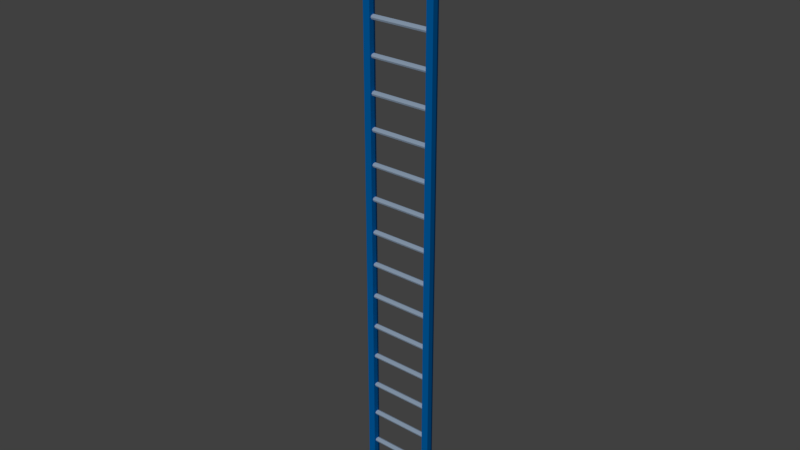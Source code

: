 # Source: Low_Poly_Ladder_02_Tall.blend  (saved by Blender 2.77.0; exported with 4.5.12 LTS)
import bpy
from mathutils import Matrix  # noqa: F401  (used for matrix-valued properties, if any)

bpy.ops.wm.read_factory_settings(use_empty=True)
scene = bpy.context.scene
scene.name = 'Scene'

# ---- collections
col_collection_1 = bpy.data.collections.new('Collection 1'); scene.collection.children.link(col_collection_1)

# ---- materials (node trees are filled in below, after node groups)
mat_low_poly_ladder_02__tall_mat_01 = bpy.data.materials.new('Low_Poly_Ladder_02__Tall_Mat_01')
mat_low_poly_ladder_02__tall_mat_01.alpha_threshold = 0.0
mat_low_poly_ladder_02__tall_mat_01.use_transparent_shadow = False
mat_low_poly_ladder_02__tall_mat_01.diffuse_color = (0.0, 0.2424, 0.8, 1.0)
mat_low_poly_ladder_02__tall_mat_01.roughness = 0.5
mat_low_poly_ladder_02__tall_mat_01.specular_intensity = 0.0
mat_low_poly_ladder_02_tall_mat_02 = bpy.data.materials.new('Low_Poly_Ladder_02_Tall_Mat_02')
mat_low_poly_ladder_02_tall_mat_02.alpha_threshold = 0.0
mat_low_poly_ladder_02_tall_mat_02.use_transparent_shadow = False
mat_low_poly_ladder_02_tall_mat_02.diffuse_color = (0.5979, 0.7732, 1.0, 1.0)
mat_low_poly_ladder_02_tall_mat_02.roughness = 0.5
mat_low_poly_ladder_02_tall_mat_02.specular_intensity = 0.0

# ---- material node trees

# ---- world
world_world = bpy.data.worlds.new('World'); scene.world = world_world
world_world.color = (0.05088, 0.05088, 0.05088)
world_world.use_sun_shadow = False
world_world.sun_shadow_jitter_overblur = 0.0
world_world.cycles.sampling_method = 'MANUAL'

# ---- lights
light_lamp = bpy.data.lights.new('Lamp', 'SUN')
light_lamp.transmission_factor = 0.0
light_lamp.cutoff_distance = 30.0
light_lamp.angle = 0.1993
light_lamp.energy = 1.0
light_lamp.shadow_buffer_clip_start = 1.001
light_lamp.shadow_soft_size = 0.1
light_lamp.shadow_cascade_max_distance = 1000.0

# ---- meshes
me_circle_001 = bpy.data.meshes.new('Circle.001')
me_circle_001.from_pydata([(3.0, 0.25, 0.0), (3.0, 0.1768, 0.1768), (3.0, -5.787e-07, 0.25), (3.0, -0.1768, 0.1768), (3.0, -0.25, 0.0), (3.0, -0.1768, -0.1768), (3.0, -4.976e-07, -0.25), (3.0, 0.1768, -0.1768), (-3.0, 0.25, 4.768e-07), (-3.0, 0.1768, 0.1768), (-3.0, 2.274e-07, 0.25), (-3.0, -0.1768, 0.1768), (-3.0, -0.25, 4.768e-07), (-3.0, -0.1768, -0.1768), (-3.0, 3.085e-07, -0.25), (-3.0, 0.1768, -0.1768), (3.333, 0.5, -1.667), (2.98, 0.3536, -1.667), (2.833, -1.937e-08, -1.667), (2.98, -0.3536, -1.667), (3.333, -0.5, -1.667), (3.687, -0.3536, -1.667), (3.833, 8.446e-09, -1.667), (3.687, 0.3536, -1.667), (2.98, 0.3536, 1.667), (3.333, 0.5, 1.667), (2.833, -1.937e-08, 1.667), (2.98, -0.3536, 1.667), (3.333, -0.5, 1.667), (3.687, -0.3536, 1.667), (3.833, 8.446e-09, 1.667), (3.687, 0.3536, 1.667), (-3.333, 0.5, -1.667), (-2.98, 0.3536, -1.667), (-2.833, -1.937e-08, -1.667), (-2.98, -0.3536, -1.667), (-3.333, -0.5, -1.667), (-3.687, -0.3536, -1.667), (-3.833, 8.446e-09, -1.667), (-3.687, 0.3536, -1.667), (-2.98, 0.3536, 1.667), (-3.333, 0.5, 1.667), (-2.833, -1.937e-08, 1.667), (-2.98, -0.3536, 1.667), (-3.333, -0.5, 1.667), (-3.687, -0.3536, 1.667), (-3.833, 8.446e-09, 1.667), (-3.687, 0.3536, 1.667), (3.0, 0.25, 3.333), (3.0, 0.1768, 3.51), (3.0, -5.787e-07, 3.583), (3.0, -0.1768, 3.51), (3.0, -0.25, 3.333), (3.0, -0.1768, 3.157), (3.0, -4.976e-07, 3.083), (3.0, 0.1768, 3.157), (-3.0, 0.25, 3.333), (-3.0, 0.1768, 3.51), (-3.0, 2.274e-07, 3.583), (-3.0, -0.1768, 3.51), (-3.0, -0.25, 3.333), (-3.0, -0.1768, 3.157), (-3.0, 3.085e-07, 3.083), (-3.0, 0.1768, 3.157), (2.98, 0.3536, 5.0), (3.333, 0.5, 5.0), (2.833, -1.937e-08, 5.0), (2.98, -0.3536, 5.0), (3.333, -0.5, 5.0), (3.687, -0.3536, 5.0), (3.833, 8.446e-09, 5.0), (3.687, 0.3536, 5.0), (-2.98, 0.3536, 5.0), (-3.333, 0.5, 5.0), (-2.833, -1.937e-08, 5.0), (-2.98, -0.3536, 5.0), (-3.333, -0.5, 5.0), (-3.687, -0.3536, 5.0), (-3.833, 8.446e-09, 5.0), (-3.687, 0.3536, 5.0), (3.0, 0.25, 6.667), (3.0, 0.1768, 6.843), (3.0, -5.787e-07, 6.917), (3.0, -0.1768, 6.843), (3.0, -0.25, 6.667), (3.0, -0.1768, 6.49), (3.0, -4.976e-07, 6.417), (3.0, 0.1768, 6.49), (-3.0, 0.25, 6.667), (-3.0, 0.1768, 6.843), (-3.0, 2.274e-07, 6.917), (-3.0, -0.1768, 6.843), (-3.0, -0.25, 6.667), (-3.0, -0.1768, 6.49), (-3.0, 3.085e-07, 6.417), (-3.0, 0.1768, 6.49), (2.98, 0.3536, 8.333), (3.333, 0.5, 8.333), (2.833, -1.937e-08, 8.333), (2.98, -0.3536, 8.333), (3.333, -0.5, 8.333), (3.687, -0.3536, 8.333), (3.833, 8.446e-09, 8.333), (3.687, 0.3536, 8.333), (-2.98, 0.3536, 8.333), (-3.333, 0.5, 8.333), (-2.833, -1.937e-08, 8.333), (-2.98, -0.3536, 8.333), (-3.333, -0.5, 8.333), (-3.687, -0.3536, 8.333), (-3.833, 8.446e-09, 8.333), (-3.687, 0.3536, 8.333), (3.0, 0.25, 10.0), (3.0, 0.1768, 10.18), (3.0, -5.787e-07, 10.25), (3.0, -0.1768, 10.18), (3.0, -0.25, 10.0), (3.0, -0.1768, 9.823), (3.0, -4.976e-07, 9.75), (3.0, 0.1768, 9.823), (-3.0, 0.25, 10.0), (-3.0, 0.1768, 10.18), (-3.0, 2.274e-07, 10.25), (-3.0, -0.1768, 10.18), (-3.0, -0.25, 10.0), (-3.0, -0.1768, 9.823), (-3.0, 3.085e-07, 9.75), (-3.0, 0.1768, 9.823), (2.98, 0.3536, 11.67), (3.333, 0.5, 11.67), (2.833, -1.937e-08, 11.67), (2.98, -0.3536, 11.67), (3.333, -0.5, 11.67), (3.687, -0.3536, 11.67), (3.833, 8.446e-09, 11.67), (3.687, 0.3536, 11.67), (-2.98, 0.3536, 11.67), (-3.333, 0.5, 11.67), (-2.833, -1.937e-08, 11.67), (-2.98, -0.3536, 11.67), (-3.333, -0.5, 11.67), (-3.687, -0.3536, 11.67), (-3.833, 8.446e-09, 11.67), (-3.687, 0.3536, 11.67), (3.0, 0.25, 13.33), (3.0, 0.1768, 13.51), (3.0, -5.787e-07, 13.58), (3.0, -0.1768, 13.51), (3.0, -0.25, 13.33), (3.0, -0.1768, 13.16), (3.0, -4.976e-07, 13.08), (3.0, 0.1768, 13.16), (-3.0, 0.25, 13.33), (-3.0, 0.1768, 13.51), (-3.0, 2.274e-07, 13.58), (-3.0, -0.1768, 13.51), (-3.0, -0.25, 13.33), (-3.0, -0.1768, 13.16), (-3.0, 3.085e-07, 13.08), (-3.0, 0.1768, 13.16), (2.98, 0.3536, 15.0), (3.333, 0.5, 15.0), (2.833, -1.937e-08, 15.0), (2.98, -0.3536, 15.0), (3.333, -0.5, 15.0), (3.687, -0.3536, 15.0), (3.833, 8.446e-09, 15.0), (3.687, 0.3536, 15.0), (-2.98, 0.3536, 15.0), (-3.333, 0.5, 15.0), (-2.833, -1.937e-08, 15.0), (-2.98, -0.3536, 15.0), (-3.333, -0.5, 15.0), (-3.687, -0.3536, 15.0), (-3.833, 8.446e-09, 15.0), (-3.687, 0.3536, 15.0), (3.0, 0.25, 16.67), (3.0, 0.1768, 16.84), (3.0, -5.787e-07, 16.92), (3.0, -0.1768, 16.84), (3.0, -0.25, 16.67), (3.0, -0.1768, 16.49), (3.0, -4.976e-07, 16.42), (3.0, 0.1768, 16.49), (-3.0, 0.25, 16.67), (-3.0, 0.1768, 16.84), (-3.0, 2.274e-07, 16.92), (-3.0, -0.1768, 16.84), (-3.0, -0.25, 16.67), (-3.0, -0.1768, 16.49), (-3.0, 3.085e-07, 16.42), (-3.0, 0.1768, 16.49), (2.98, 0.3536, 18.33), (3.333, 0.5, 18.33), (2.833, -1.937e-08, 18.33), (2.98, -0.3536, 18.33), (3.333, -0.5, 18.33), (3.687, -0.3536, 18.33), (3.833, 8.446e-09, 18.33), (3.687, 0.3536, 18.33), (-2.98, 0.3536, 18.33), (-3.333, 0.5, 18.33), (-2.833, -1.937e-08, 18.33), (-2.98, -0.3536, 18.33), (-3.333, -0.5, 18.33), (-3.687, -0.3536, 18.33), (-3.833, 8.446e-09, 18.33), (-3.687, 0.3536, 18.33), (3.0, 0.25, 20.0), (3.0, 0.1768, 20.18), (3.0, -5.787e-07, 20.25), (3.0, -0.1768, 20.18), (3.0, -0.25, 20.0), (3.0, -0.1768, 19.82), (3.0, -4.976e-07, 19.75), (3.0, 0.1768, 19.82), (-3.0, 0.25, 20.0), (-3.0, 0.1768, 20.18), (-3.0, 2.274e-07, 20.25), (-3.0, -0.1768, 20.18), (-3.0, -0.25, 20.0), (-3.0, -0.1768, 19.82), (-3.0, 3.085e-07, 19.75), (-3.0, 0.1768, 19.82), (2.98, 0.3536, 21.67), (3.333, 0.5, 21.67), (2.833, -1.937e-08, 21.67), (2.98, -0.3536, 21.67), (3.333, -0.5, 21.67), (3.687, -0.3536, 21.67), (3.833, 8.446e-09, 21.67), (3.687, 0.3536, 21.67), (-2.98, 0.3536, 21.67), (-3.333, 0.5, 21.67), (-2.833, -1.937e-08, 21.67), (-2.98, -0.3536, 21.67), (-3.333, -0.5, 21.67), (-3.687, -0.3536, 21.67), (-3.833, 8.446e-09, 21.67), (-3.687, 0.3536, 21.67), (3.0, 0.25, 23.33), (3.0, 0.1768, 23.51), (3.0, -5.787e-07, 23.58), (3.0, -0.1768, 23.51), (3.0, -0.25, 23.33), (3.0, -0.1768, 23.16), (3.0, -4.976e-07, 23.08), (3.0, 0.1768, 23.16), (-3.0, 0.25, 23.33), (-3.0, 0.1768, 23.51), (-3.0, 2.274e-07, 23.58), (-3.0, -0.1768, 23.51), (-3.0, -0.25, 23.33), (-3.0, -0.1768, 23.16), (-3.0, 3.085e-07, 23.08), (-3.0, 0.1768, 23.16), (2.98, 0.3536, 25.0), (3.333, 0.5, 25.0), (2.833, -1.937e-08, 25.0), (2.98, -0.3536, 25.0), (3.333, -0.5, 25.0), (3.687, -0.3536, 25.0), (3.833, 8.446e-09, 25.0), (3.687, 0.3536, 25.0), (-2.98, 0.3536, 25.0), (-3.333, 0.5, 25.0), (-2.833, -1.937e-08, 25.0), (-2.98, -0.3536, 25.0), (-3.333, -0.5, 25.0), (-3.687, -0.3536, 25.0), (-3.833, 8.446e-09, 25.0), (-3.687, 0.3536, 25.0), (3.0, 0.25, 26.67), (3.0, 0.1768, 26.84), (3.0, -5.787e-07, 26.92), (3.0, -0.1768, 26.84), (3.0, -0.25, 26.67), (3.0, -0.1768, 26.49), (3.0, -4.976e-07, 26.42), (3.0, 0.1768, 26.49), (-3.0, 0.25, 26.67), (-3.0, 0.1768, 26.84), (-3.0, 2.274e-07, 26.92), (-3.0, -0.1768, 26.84), (-3.0, -0.25, 26.67), (-3.0, -0.1768, 26.49), (-3.0, 3.085e-07, 26.42), (-3.0, 0.1768, 26.49), (2.98, 0.3536, 28.33), (3.333, 0.5, 28.33), (2.833, -1.937e-08, 28.33), (2.98, -0.3536, 28.33), (3.333, -0.5, 28.33), (3.687, -0.3536, 28.33), (3.833, 8.446e-09, 28.33), (3.687, 0.3536, 28.33), (-2.98, 0.3536, 28.33), (-3.333, 0.5, 28.33), (-2.833, -1.937e-08, 28.33), (-2.98, -0.3536, 28.33), (-3.333, -0.5, 28.33), (-3.687, -0.3536, 28.33), (-3.833, 8.446e-09, 28.33), (-3.687, 0.3536, 28.33), (3.0, 0.25, 30.0), (3.0, 0.1768, 30.18), (3.0, -5.787e-07, 30.25), (3.0, -0.1768, 30.18), (3.0, -0.25, 30.0), (3.0, -0.1768, 29.82), (3.0, -4.976e-07, 29.75), (3.0, 0.1768, 29.82), (-3.0, 0.25, 30.0), (-3.0, 0.1768, 30.18), (-3.0, 2.274e-07, 30.25), (-3.0, -0.1768, 30.18), (-3.0, -0.25, 30.0), (-3.0, -0.1768, 29.82), (-3.0, 3.085e-07, 29.75), (-3.0, 0.1768, 29.82), (2.98, 0.3536, 31.67), (3.333, 0.5, 31.67), (2.833, -1.937e-08, 31.67), (2.98, -0.3536, 31.67), (3.333, -0.5, 31.67), (3.687, -0.3536, 31.67), (3.833, 8.446e-09, 31.67), (3.687, 0.3536, 31.67), (-2.98, 0.3536, 31.67), (-3.333, 0.5, 31.67), (-2.833, -1.937e-08, 31.67), (-2.98, -0.3536, 31.67), (-3.333, -0.5, 31.67), (-3.687, -0.3536, 31.67), (-3.833, 8.446e-09, 31.67), (-3.687, 0.3536, 31.67), (3.0, 0.25, 33.33), (3.0, 0.1768, 33.51), (3.0, -5.787e-07, 33.58), (3.0, -0.1768, 33.51), (3.0, -0.25, 33.33), (3.0, -0.1768, 33.16), (3.0, -4.976e-07, 33.08), (3.0, 0.1768, 33.16), (-3.0, 0.25, 33.33), (-3.0, 0.1768, 33.51), (-3.0, 2.274e-07, 33.58), (-3.0, -0.1768, 33.51), (-3.0, -0.25, 33.33), (-3.0, -0.1768, 33.16), (-3.0, 3.085e-07, 33.08), (-3.0, 0.1768, 33.16), (2.98, 0.3536, 35.0), (3.333, 0.5, 35.0), (2.833, -1.937e-08, 35.0), (2.98, -0.3536, 35.0), (3.333, -0.5, 35.0), (3.687, -0.3536, 35.0), (3.833, 8.446e-09, 35.0), (3.687, 0.3536, 35.0), (-2.98, 0.3536, 35.0), (-3.333, 0.5, 35.0), (-2.833, -1.937e-08, 35.0), (-2.98, -0.3536, 35.0), (-3.333, -0.5, 35.0), (-3.687, -0.3536, 35.0), (-3.833, 8.446e-09, 35.0), (-3.687, 0.3536, 35.0), (3.0, 0.25, 36.67), (3.0, 0.1768, 36.84), (3.0, -5.787e-07, 36.92), (3.0, -0.1768, 36.84), (3.0, -0.25, 36.67), (3.0, -0.1768, 36.49), (3.0, -4.976e-07, 36.42), (3.0, 0.1768, 36.49), (-3.0, 0.25, 36.67), (-3.0, 0.1768, 36.84), (-3.0, 2.274e-07, 36.92), (-3.0, -0.1768, 36.84), (-3.0, -0.25, 36.67), (-3.0, -0.1768, 36.49), (-3.0, 3.085e-07, 36.42), (-3.0, 0.1768, 36.49), (2.98, 0.3536, 38.33), (3.333, 0.5, 38.33), (2.833, -1.937e-08, 38.33), (2.98, -0.3536, 38.33), (3.333, -0.5, 38.33), (3.687, -0.3536, 38.33), (3.833, 8.446e-09, 38.33), (3.687, 0.3536, 38.33), (-2.98, 0.3536, 38.33), (-3.333, 0.5, 38.33), (-2.833, -1.937e-08, 38.33), (-2.98, -0.3536, 38.33), (-3.333, -0.5, 38.33), (-3.687, -0.3536, 38.33), (-3.833, 8.446e-09, 38.33), (-3.687, 0.3536, 38.33), (3.0, 0.25, 40.0), (3.0, 0.1768, 40.18), (3.0, -5.787e-07, 40.25), (3.0, -0.1768, 40.18), (3.0, -0.25, 40.0), (3.0, -0.1768, 39.82), (3.0, -4.976e-07, 39.75), (3.0, 0.1768, 39.82), (-3.0, 0.25, 40.0), (-3.0, 0.1768, 40.18), (-3.0, 2.274e-07, 40.25), (-3.0, -0.1768, 40.18), (-3.0, -0.25, 40.0), (-3.0, -0.1768, 39.82), (-3.0, 3.085e-07, 39.75), (-3.0, 0.1768, 39.82), (2.98, 0.3536, 41.67), (3.333, 0.5, 41.67), (2.833, -1.937e-08, 41.67), (2.98, -0.3536, 41.67), (3.333, -0.5, 41.67), (3.687, -0.3536, 41.67), (3.833, 8.446e-09, 41.67), (3.687, 0.3536, 41.67), (-2.98, 0.3536, 41.67), (-3.333, 0.5, 41.67), (-2.833, -1.937e-08, 41.67), (-2.98, -0.3536, 41.67), (-3.333, -0.5, 41.67), (-3.687, -0.3536, 41.67), (-3.833, 8.446e-09, 41.67), (-3.687, 0.3536, 41.67), (3.0, 0.25, 43.33), (3.0, 0.1768, 43.51), (3.0, -5.787e-07, 43.58), (3.0, -0.1768, 43.51), (3.0, -0.25, 43.33), (3.0, -0.1768, 43.16), (3.0, -4.976e-07, 43.08), (3.0, 0.1768, 43.16), (-3.0, 0.25, 43.33), (-3.0, 0.1768, 43.51), (-3.0, 2.274e-07, 43.58), (-3.0, -0.1768, 43.51), (-3.0, -0.25, 43.33), (-3.0, -0.1768, 43.16), (-3.0, 3.085e-07, 43.08), (-3.0, 0.1768, 43.16), (2.98, 0.3536, 45.0), (3.333, 0.5, 45.0), (2.833, -1.937e-08, 45.0), (2.98, -0.3536, 45.0), (3.333, -0.5, 45.0), (3.687, -0.3536, 45.0), (3.833, 8.446e-09, 45.0), (3.687, 0.3536, 45.0), (-2.98, 0.3536, 45.0), (-3.333, 0.5, 45.0), (-2.833, -1.937e-08, 45.0), (-2.98, -0.3536, 45.0), (-3.333, -0.5, 45.0), (-3.687, -0.3536, 45.0), (-3.833, 8.446e-09, 45.0), (-3.687, 0.3536, 45.0), (3.0, 0.25, 46.67), (3.0, 0.1768, 46.84), (3.0, -5.787e-07, 46.92), (3.0, -0.1768, 46.84), (3.0, -0.25, 46.67), (3.0, -0.1768, 46.49), (3.0, -4.976e-07, 46.42), (3.0, 0.1768, 46.49), (-3.0, 0.25, 46.67), (-3.0, 0.1768, 46.84), (-3.0, 2.274e-07, 46.92), (-3.0, -0.1768, 46.84), (-3.0, -0.25, 46.67), (-3.0, -0.1768, 46.49), (-3.0, 3.085e-07, 46.42), (-3.0, 0.1768, 46.49), (2.98, 0.3536, 48.33), (3.333, 0.5, 48.33), (2.833, -1.937e-08, 48.33), (2.98, -0.3536, 48.33), (3.333, -0.5, 48.33), (3.687, -0.3536, 48.33), (3.833, 8.446e-09, 48.33), (3.687, 0.3536, 48.33), (-2.98, 0.3536, 48.33), (-3.333, 0.5, 48.33), (-2.833, -1.937e-08, 48.33), (-2.98, -0.3536, 48.33), (-3.333, -0.5, 48.33), (-3.687, -0.3536, 48.33), (-3.833, 8.446e-09, 48.33), (-3.687, 0.3536, 48.33), (3.0, 0.25, 50.0), (3.0, 0.1768, 50.18), (3.0, -5.787e-07, 50.25), (3.0, -0.1768, 50.18), (3.0, -0.25, 50.0), (3.0, -0.1768, 49.82), (3.0, -4.976e-07, 49.75), (3.0, 0.1768, 49.82), (-3.0, 0.25, 50.0), (-3.0, 0.1768, 50.18), (-3.0, 2.274e-07, 50.25), (-3.0, -0.1768, 50.18), (-3.0, -0.25, 50.0), (-3.0, -0.1768, 49.82), (-3.0, 3.085e-07, 49.75), (-3.0, 0.1768, 49.82), (2.98, 0.3536, 51.67), (3.333, 0.5, 51.67), (2.833, -1.937e-08, 51.67), (2.98, -0.3536, 51.67), (3.333, -0.5, 51.67), (3.687, -0.3536, 51.67), (3.833, 8.446e-09, 51.67), (3.687, 0.3536, 51.67), (-2.98, 0.3536, 51.67), (-3.333, 0.5, 51.67), (-2.833, -1.937e-08, 51.67), (-2.98, -0.3536, 51.67), (-3.333, -0.5, 51.67), (-3.687, -0.3536, 51.67), (-3.833, 8.446e-09, 51.67), (-3.687, 0.3536, 51.67), (3.0, 0.25, 53.33), (3.0, 0.1768, 53.51), (3.0, -5.787e-07, 53.58), (3.0, -0.1768, 53.51), (3.0, -0.25, 53.33), (3.0, -0.1768, 53.16), (3.0, -4.976e-07, 53.08), (3.0, 0.1768, 53.16), (-3.0, 0.25, 53.33), (-3.0, 0.1768, 53.51), (-3.0, 2.274e-07, 53.58), (-3.0, -0.1768, 53.51), (-3.0, -0.25, 53.33), (-3.0, -0.1768, 53.16), (-3.0, 3.085e-07, 53.08), (-3.0, 0.1768, 53.16), (2.98, 0.3536, 55.0), (3.333, 0.5, 55.0), (2.833, -1.937e-08, 55.0), (2.98, -0.3536, 55.0), (3.333, -0.5, 55.0), (3.687, -0.3536, 55.0), (3.833, 8.446e-09, 55.0), (3.687, 0.3536, 55.0), (-2.98, 0.3536, 55.0), (-3.333, 0.5, 55.0), (-2.833, -1.937e-08, 55.0), (-2.98, -0.3536, 55.0), (-3.333, -0.5, 55.0), (-3.687, -0.3536, 55.0), (-3.833, 8.446e-09, 55.0), (-3.687, 0.3536, 55.0), (3.0, 0.25, 56.67), (3.0, 0.1768, 56.84), (3.0, -5.787e-07, 56.92), (3.0, -0.1768, 56.84), (3.0, -0.25, 56.67), (3.0, -0.1768, 56.49), (3.0, -4.976e-07, 56.42), (3.0, 0.1768, 56.49), (-3.0, 0.25, 56.67), (-3.0, 0.1768, 56.84), (-3.0, 2.274e-07, 56.92), (-3.0, -0.1768, 56.84), (-3.0, -0.25, 56.67), (-3.0, -0.1768, 56.49), (-3.0, 3.085e-07, 56.42), (-3.0, 0.1768, 56.49), (2.98, 0.3536, 58.33), (3.333, 0.5, 58.33), (2.833, -1.937e-08, 58.33), (2.98, -0.3536, 58.33), (3.333, -0.5, 58.33), (3.687, -0.3536, 58.33), (3.833, 8.446e-09, 58.33), (3.687, 0.3536, 58.33), (-2.98, 0.3536, 58.33), (-3.333, 0.5, 58.33), (-2.833, -1.937e-08, 58.33), (-2.98, -0.3536, 58.33), (-3.333, -0.5, 58.33), (-3.687, -0.3536, 58.33), (-3.833, 8.446e-09, 58.33), (-3.687, 0.3536, 58.33)], [], [(5, 13, 14, 6), (3, 11, 12, 4), (1, 9, 10, 2), (6, 14, 15, 7), (4, 12, 13, 5), (2, 10, 11, 3), (7, 15, 8, 0), (0, 8, 9, 1), (22, 23, 31, 30), (20, 21, 29, 28), (18, 19, 27, 26), (16, 17, 24, 25), (23, 16, 25, 31), (21, 22, 30, 29), (19, 20, 28, 27), (17, 18, 26, 24), (38, 46, 47, 39), (36, 44, 45, 37), (34, 42, 43, 35), (32, 41, 40, 33), (39, 47, 41, 32), (37, 45, 46, 38), (35, 43, 44, 36), (33, 40, 42, 34), (53, 61, 62, 54), (51, 59, 60, 52), (49, 57, 58, 50), (54, 62, 63, 55), (52, 60, 61, 53), (50, 58, 59, 51), (55, 63, 56, 48), (48, 56, 57, 49), (30, 31, 71, 70), (28, 29, 69, 68), (26, 27, 67, 66), (25, 24, 64, 65), (31, 25, 65, 71), (29, 30, 70, 69), (27, 28, 68, 67), (24, 26, 66, 64), (46, 78, 79, 47), (44, 76, 77, 45), (42, 74, 75, 43), (41, 73, 72, 40), (47, 79, 73, 41), (45, 77, 78, 46), (43, 75, 76, 44), (40, 72, 74, 42), (85, 93, 94, 86), (83, 91, 92, 84), (81, 89, 90, 82), (86, 94, 95, 87), (84, 92, 93, 85), (82, 90, 91, 83), (87, 95, 88, 80), (80, 88, 89, 81), (70, 71, 103, 102), (68, 69, 101, 100), (66, 67, 99, 98), (65, 64, 96, 97), (71, 65, 97, 103), (69, 70, 102, 101), (67, 68, 100, 99), (64, 66, 98, 96), (78, 110, 111, 79), (76, 108, 109, 77), (74, 106, 107, 75), (73, 105, 104, 72), (79, 111, 105, 73), (77, 109, 110, 78), (75, 107, 108, 76), (72, 104, 106, 74), (117, 125, 126, 118), (115, 123, 124, 116), (113, 121, 122, 114), (118, 126, 127, 119), (116, 124, 125, 117), (114, 122, 123, 115), (119, 127, 120, 112), (112, 120, 121, 113), (102, 103, 135, 134), (100, 101, 133, 132), (98, 99, 131, 130), (97, 96, 128, 129), (103, 97, 129, 135), (101, 102, 134, 133), (99, 100, 132, 131), (96, 98, 130, 128), (110, 142, 143, 111), (108, 140, 141, 109), (106, 138, 139, 107), (105, 137, 136, 104), (111, 143, 137, 105), (109, 141, 142, 110), (107, 139, 140, 108), (104, 136, 138, 106), (149, 157, 158, 150), (147, 155, 156, 148), (145, 153, 154, 146), (150, 158, 159, 151), (148, 156, 157, 149), (146, 154, 155, 147), (151, 159, 152, 144), (144, 152, 153, 145), (134, 135, 167, 166), (132, 133, 165, 164), (130, 131, 163, 162), (129, 128, 160, 161), (135, 129, 161, 167), (133, 134, 166, 165), (131, 132, 164, 163), (128, 130, 162, 160), (142, 174, 175, 143), (140, 172, 173, 141), (138, 170, 171, 139), (137, 169, 168, 136), (143, 175, 169, 137), (141, 173, 174, 142), (139, 171, 172, 140), (136, 168, 170, 138), (181, 189, 190, 182), (179, 187, 188, 180), (177, 185, 186, 178), (182, 190, 191, 183), (180, 188, 189, 181), (178, 186, 187, 179), (183, 191, 184, 176), (176, 184, 185, 177), (166, 167, 199, 198), (164, 165, 197, 196), (162, 163, 195, 194), (161, 160, 192, 193), (167, 161, 193, 199), (165, 166, 198, 197), (163, 164, 196, 195), (160, 162, 194, 192), (174, 206, 207, 175), (172, 204, 205, 173), (170, 202, 203, 171), (169, 201, 200, 168), (175, 207, 201, 169), (173, 205, 206, 174), (171, 203, 204, 172), (168, 200, 202, 170), (213, 221, 222, 214), (211, 219, 220, 212), (209, 217, 218, 210), (214, 222, 223, 215), (212, 220, 221, 213), (210, 218, 219, 211), (215, 223, 216, 208), (208, 216, 217, 209), (198, 199, 231, 230), (196, 197, 229, 228), (194, 195, 227, 226), (193, 192, 224, 225), (199, 193, 225, 231), (197, 198, 230, 229), (195, 196, 228, 227), (192, 194, 226, 224), (206, 238, 239, 207), (204, 236, 237, 205), (202, 234, 235, 203), (201, 233, 232, 200), (207, 239, 233, 201), (205, 237, 238, 206), (203, 235, 236, 204), (200, 232, 234, 202), (245, 253, 254, 246), (243, 251, 252, 244), (241, 249, 250, 242), (246, 254, 255, 247), (244, 252, 253, 245), (242, 250, 251, 243), (247, 255, 248, 240), (240, 248, 249, 241), (230, 231, 263, 262), (228, 229, 261, 260), (226, 227, 259, 258), (225, 224, 256, 257), (231, 225, 257, 263), (229, 230, 262, 261), (227, 228, 260, 259), (224, 226, 258, 256), (238, 270, 271, 239), (236, 268, 269, 237), (234, 266, 267, 235), (233, 265, 264, 232), (239, 271, 265, 233), (237, 269, 270, 238), (235, 267, 268, 236), (232, 264, 266, 234), (277, 285, 286, 278), (275, 283, 284, 276), (273, 281, 282, 274), (278, 286, 287, 279), (276, 284, 285, 277), (274, 282, 283, 275), (279, 287, 280, 272), (272, 280, 281, 273), (262, 263, 295, 294), (260, 261, 293, 292), (258, 259, 291, 290), (257, 256, 288, 289), (263, 257, 289, 295), (261, 262, 294, 293), (259, 260, 292, 291), (256, 258, 290, 288), (270, 302, 303, 271), (268, 300, 301, 269), (266, 298, 299, 267), (265, 297, 296, 264), (271, 303, 297, 265), (269, 301, 302, 270), (267, 299, 300, 268), (264, 296, 298, 266), (309, 317, 318, 310), (307, 315, 316, 308), (305, 313, 314, 306), (310, 318, 319, 311), (308, 316, 317, 309), (306, 314, 315, 307), (311, 319, 312, 304), (304, 312, 313, 305), (294, 295, 327, 326), (292, 293, 325, 324), (290, 291, 323, 322), (289, 288, 320, 321), (295, 289, 321, 327), (293, 294, 326, 325), (291, 292, 324, 323), (288, 290, 322, 320), (302, 334, 335, 303), (300, 332, 333, 301), (298, 330, 331, 299), (297, 329, 328, 296), (303, 335, 329, 297), (301, 333, 334, 302), (299, 331, 332, 300), (296, 328, 330, 298), (341, 349, 350, 342), (339, 347, 348, 340), (337, 345, 346, 338), (342, 350, 351, 343), (340, 348, 349, 341), (338, 346, 347, 339), (343, 351, 344, 336), (336, 344, 345, 337), (326, 327, 359, 358), (324, 325, 357, 356), (322, 323, 355, 354), (321, 320, 352, 353), (327, 321, 353, 359), (325, 326, 358, 357), (323, 324, 356, 355), (320, 322, 354, 352), (334, 366, 367, 335), (332, 364, 365, 333), (330, 362, 363, 331), (329, 361, 360, 328), (335, 367, 361, 329), (333, 365, 366, 334), (331, 363, 364, 332), (328, 360, 362, 330), (373, 381, 382, 374), (371, 379, 380, 372), (369, 377, 378, 370), (374, 382, 383, 375), (372, 380, 381, 373), (370, 378, 379, 371), (375, 383, 376, 368), (368, 376, 377, 369), (358, 359, 391, 390), (356, 357, 389, 388), (354, 355, 387, 386), (353, 352, 384, 385), (359, 353, 385, 391), (357, 358, 390, 389), (355, 356, 388, 387), (352, 354, 386, 384), (366, 398, 399, 367), (364, 396, 397, 365), (362, 394, 395, 363), (361, 393, 392, 360), (367, 399, 393, 361), (365, 397, 398, 366), (363, 395, 396, 364), (360, 392, 394, 362), (405, 413, 414, 406), (403, 411, 412, 404), (401, 409, 410, 402), (406, 414, 415, 407), (404, 412, 413, 405), (402, 410, 411, 403), (407, 415, 408, 400), (400, 408, 409, 401), (390, 391, 423, 422), (388, 389, 421, 420), (386, 387, 419, 418), (385, 384, 416, 417), (391, 385, 417, 423), (389, 390, 422, 421), (387, 388, 420, 419), (384, 386, 418, 416), (398, 430, 431, 399), (396, 428, 429, 397), (394, 426, 427, 395), (393, 425, 424, 392), (399, 431, 425, 393), (397, 429, 430, 398), (395, 427, 428, 396), (392, 424, 426, 394), (437, 445, 446, 438), (435, 443, 444, 436), (433, 441, 442, 434), (438, 446, 447, 439), (436, 444, 445, 437), (434, 442, 443, 435), (439, 447, 440, 432), (432, 440, 441, 433), (422, 423, 455, 454), (420, 421, 453, 452), (418, 419, 451, 450), (417, 416, 448, 449), (423, 417, 449, 455), (421, 422, 454, 453), (419, 420, 452, 451), (416, 418, 450, 448), (430, 462, 463, 431), (428, 460, 461, 429), (426, 458, 459, 427), (425, 457, 456, 424), (431, 463, 457, 425), (429, 461, 462, 430), (427, 459, 460, 428), (424, 456, 458, 426), (469, 477, 478, 470), (467, 475, 476, 468), (465, 473, 474, 466), (470, 478, 479, 471), (468, 476, 477, 469), (466, 474, 475, 467), (471, 479, 472, 464), (464, 472, 473, 465), (454, 455, 487, 486), (452, 453, 485, 484), (450, 451, 483, 482), (449, 448, 480, 481), (455, 449, 481, 487), (453, 454, 486, 485), (451, 452, 484, 483), (448, 450, 482, 480), (462, 494, 495, 463), (460, 492, 493, 461), (458, 490, 491, 459), (457, 489, 488, 456), (463, 495, 489, 457), (461, 493, 494, 462), (459, 491, 492, 460), (456, 488, 490, 458), (501, 509, 510, 502), (499, 507, 508, 500), (497, 505, 506, 498), (502, 510, 511, 503), (500, 508, 509, 501), (498, 506, 507, 499), (503, 511, 504, 496), (496, 504, 505, 497), (486, 487, 519, 518), (484, 485, 517, 516), (482, 483, 515, 514), (481, 480, 512, 513), (487, 481, 513, 519), (485, 486, 518, 517), (483, 484, 516, 515), (480, 482, 514, 512), (494, 526, 527, 495), (492, 524, 525, 493), (490, 522, 523, 491), (489, 521, 520, 488), (495, 527, 521, 489), (493, 525, 526, 494), (491, 523, 524, 492), (488, 520, 522, 490), (533, 541, 542, 534), (531, 539, 540, 532), (529, 537, 538, 530), (534, 542, 543, 535), (532, 540, 541, 533), (530, 538, 539, 531), (535, 543, 536, 528), (528, 536, 537, 529), (518, 519, 551, 550), (516, 517, 549, 548), (514, 515, 547, 546), (513, 512, 544, 545), (519, 513, 545, 551), (517, 518, 550, 549), (515, 516, 548, 547), (512, 514, 546, 544), (526, 558, 559, 527), (524, 556, 557, 525), (522, 554, 555, 523), (521, 553, 552, 520), (527, 559, 553, 521), (525, 557, 558, 526), (523, 555, 556, 524), (520, 552, 554, 522), (565, 573, 574, 566), (563, 571, 572, 564), (561, 569, 570, 562), (566, 574, 575, 567), (564, 572, 573, 565), (562, 570, 571, 563), (567, 575, 568, 560), (560, 568, 569, 561), (550, 551, 583, 582), (548, 549, 581, 580), (546, 547, 579, 578), (545, 544, 576, 577), (551, 545, 577, 583), (549, 550, 582, 581), (547, 548, 580, 579), (544, 546, 578, 576), (558, 590, 591, 559), (556, 588, 589, 557), (554, 586, 587, 555), (553, 585, 584, 552), (559, 591, 585, 553), (557, 589, 590, 558), (555, 587, 588, 556), (552, 584, 586, 554), (17, 16, 23, 22, 21, 20, 19, 18), (33, 34, 35, 36, 37, 38, 39, 32), (576, 578, 579, 580, 581, 582, 583, 577), (584, 585, 591, 590, 589, 588, 587, 586)])
me_circle_001.polygons.foreach_set('material_index', [1, 1, 1, 1, 1, 1, 1, 1, 0, 0, 0, 0, 0, 0, 0, 0, 0, 0, 0, 0, 0, 0, 0, 0, 1, 1, 1, 1, 1, 1, 1, 1, 0, 0, 0, 0, 0, 0, 0, 0, 0, 0, 0, 0, 0, 0, 0, 0, 1, 1, 1, 1, 1, 1, 1, 1, 0, 0, 0, 0, 0, 0, 0, 0, 0, 0, 0, 0, 0, 0, 0, 0, 1, 1, 1, 1, 1, 1, 1, 1, 0, 0, 0, 0, 0, 0, 0, 0, 0, 0, 0, 0, 0, 0, 0, 0, 1, 1, 1, 1, 1, 1, 1, 1, 0, 0, 0, 0, 0, 0, 0, 0, 0, 0, 0, 0, 0, 0, 0, 0, 1, 1, 1, 1, 1, 1, 1, 1, 0, 0, 0, 0, 0, 0, 0, 0, 0, 0, 0, 0, 0, 0, 0, 0, 1, 1, 1, 1, 1, 1, 1, 1, 0, 0, 0, 0, 0, 0, 0, 0, 0, 0, 0, 0, 0, 0, 0, 0, 1, 1, 1, 1, 1, 1, 1, 1, 0, 0, 0, 0, 0, 0, 0, 0, 0, 0, 0, 0, 0, 0, 0, 0, 1, 1, 1, 1, 1, 1, 1, 1, 0, 0, 0, 0, 0, 0, 0, 0, 0, 0, 0, 0, 0, 0, 0, 0, 1, 1, 1, 1, 1, 1, 1, 1, 0, 0, 0, 0, 0, 0, 0, 0, 0, 0, 0, 0, 0, 0, 0, 0, 1, 1, 1, 1, 1, 1, 1, 1, 0, 0, 0, 0, 0, 0, 0, 0, 0, 0, 0, 0, 0, 0, 0, 0, 1, 1, 1, 1, 1, 1, 1, 1, 0, 0, 0, 0, 0, 0, 0, 0, 0, 0, 0, 0, 0, 0, 0, 0, 1, 1, 1, 1, 1, 1, 1, 1, 0, 0, 0, 0, 0, 0, 0, 0, 0, 0, 0, 0, 0, 0, 0, 0, 1, 1, 1, 1, 1, 1, 1, 1, 0, 0, 0, 0, 0, 0, 0, 0, 0, 0, 0, 0, 0, 0, 0, 0, 1, 1, 1, 1, 1, 1, 1, 1, 0, 0, 0, 0, 0, 0, 0, 0, 0, 0, 0, 0, 0, 0, 0, 0, 1, 1, 1, 1, 1, 1, 1, 1, 0, 0, 0, 0, 0, 0, 0, 0, 0, 0, 0, 0, 0, 0, 0, 0, 1, 1, 1, 1, 1, 1, 1, 1, 0, 0, 0, 0, 0, 0, 0, 0, 0, 0, 0, 0, 0, 0, 0, 0, 1, 1, 1, 1, 1, 1, 1, 1, 0, 0, 0, 0, 0, 0, 0, 0, 0, 0, 0, 0, 0, 0, 0, 0, 0, 0, 0, 0])
me_circle_001.materials.append(mat_low_poly_ladder_02__tall_mat_01)
me_circle_001.materials.append(mat_low_poly_ladder_02_tall_mat_02)
me_circle_001.use_remesh_preserve_volume = False
me_circle_001.use_remesh_preserve_attributes = False
me_circle_001.use_mirror_vertex_groups = False
me_circle_001.update()

# ---- objects
ob_low_poly_ladder_02_tall_empty = bpy.data.objects.new('Low_Poly_Ladder_02_Tall_Empty', None)
ob_low_poly_ladder_02_tall = bpy.data.objects.new('Low_Poly_Ladder_02_Tall', me_circle_001)
ob_lamp = bpy.data.objects.new('Lamp', light_lamp)

# ---- transforms, parenting, visibility, modifiers, constraints
ob_low_poly_ladder_02_tall_empty.location = (0.0, 0.0, 0.0)
ob_low_poly_ladder_02_tall_empty.empty_image_offset = (0.0, 0.0)
ob_low_poly_ladder_02_tall_empty.show_name = True
ob_low_poly_ladder_02_tall_empty.show_in_front = True
ob_low_poly_ladder_02_tall_empty.lineart.crease_threshold = 0.0
ob_low_poly_ladder_02_tall.parent = ob_low_poly_ladder_02_tall_empty
ob_low_poly_ladder_02_tall.location = (0.0, 0.0, 0.0)
ob_low_poly_ladder_02_tall.scale = (0.3, 0.3, 0.3)
ob_low_poly_ladder_02_tall.lineart.crease_threshold = 0.0
ob_lamp.location = (5.0, -7.0, 5.0)
ob_lamp.rotation_euler = (0.8261, 1.633e-16, 7.155e-17)
ob_lamp.lock_rotations_4d = False
ob_lamp.empty_display_type = 'ARROWS'
ob_lamp.color = (0.0, 0.0, 0.0, 0.0)
ob_lamp.lineart.crease_threshold = 0.0

# ---- collection membership
col_collection_1.objects.link(ob_low_poly_ladder_02_tall_empty)
col_collection_1.objects.link(ob_low_poly_ladder_02_tall)
col_collection_1.objects.link(ob_lamp)

# ---- scene / render settings (as saved in the file)
scene.frame_start = 1; scene.frame_end = 250; scene.frame_set(1)
scene.render.engine = 'BLENDER_EEVEE_NEXT'
scene.render.resolution_percentage = 50
scene.render.dither_intensity = 0.0
scene.cycles.use_denoising = False
scene.cycles.samples = 128
scene.cycles.sampling_pattern = 'TABULATED_SOBOL'
scene.cycles.light_sampling_threshold = 0.0
scene.cycles.use_adaptive_sampling = False
scene.cycles.use_light_tree = False
scene.cycles.blur_glossy = 0.0
scene.cycles.sample_clamp_indirect = 0.0
scene.view_settings.view_transform = 'Standard'
bpy.context.view_layer.update()

# ---- added for rendering (the .blend has no active camera): camera
cam_auto = bpy.data.cameras.new('AutoCamera')
cam_auto.lens = 50.0
cam_auto.sensor_width = 36.0
cam_auto.clip_end = 1000.0
ob_auto_camera = bpy.data.objects.new('AutoCamera', cam_auto)
scene.collection.objects.link(ob_auto_camera)
ob_auto_camera.location = (16.7917, -20.1501, 21.9334)
ob_auto_camera.rotation_euler = (1.09748, -7.21219e-08, 0.694738)
scene.camera = ob_auto_camera
bpy.context.view_layer.update()
